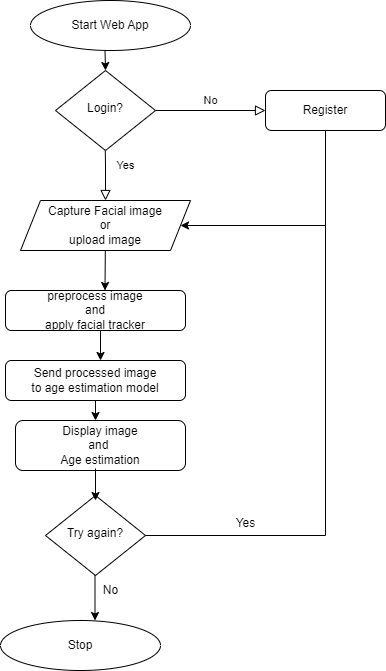

The diagram above was exported from draw.io. Its source (the exported page's mxGraphModel, read from the mxfile embedded in the PNG):
<mxGraphModel dx="880" dy="506" grid="0" gridSize="10" guides="1" tooltips="1" connect="1" arrows="1" fold="1" page="1" pageScale="1" pageWidth="827" pageHeight="1169" math="0" shadow="0">
  <root>
    <mxCell id="WIyWlLk6GJQsqaUBKTNV-0" />
    <mxCell id="WIyWlLk6GJQsqaUBKTNV-1" parent="WIyWlLk6GJQsqaUBKTNV-0" />
    <mxCell id="WIyWlLk6GJQsqaUBKTNV-3" value="Send processed image&lt;br&gt;to age estimation model" style="rounded=1;whiteSpace=wrap;html=1;fontSize=12;glass=0;strokeWidth=1;shadow=0;" parent="WIyWlLk6GJQsqaUBKTNV-1" vertex="1">
      <mxGeometry x="120" y="370" width="180" height="40" as="geometry" />
    </mxCell>
    <mxCell id="WIyWlLk6GJQsqaUBKTNV-4" value="Yes" style="rounded=0;html=1;jettySize=auto;orthogonalLoop=1;fontSize=11;endArrow=block;endFill=0;endSize=8;strokeWidth=1;shadow=0;labelBackgroundColor=none;edgeStyle=orthogonalEdgeStyle;" parent="WIyWlLk6GJQsqaUBKTNV-1" edge="1">
      <mxGeometry y="20" relative="1" as="geometry">
        <mxPoint as="offset" />
        <mxPoint x="219.5" y="140" as="sourcePoint" />
        <mxPoint x="220" y="210" as="targetPoint" />
      </mxGeometry>
    </mxCell>
    <mxCell id="WIyWlLk6GJQsqaUBKTNV-5" value="No" style="edgeStyle=orthogonalEdgeStyle;rounded=0;html=1;jettySize=auto;orthogonalLoop=1;fontSize=11;endArrow=block;endFill=0;endSize=8;strokeWidth=1;shadow=0;labelBackgroundColor=none;" parent="WIyWlLk6GJQsqaUBKTNV-1" source="WIyWlLk6GJQsqaUBKTNV-6" target="WIyWlLk6GJQsqaUBKTNV-7" edge="1">
      <mxGeometry y="10" relative="1" as="geometry">
        <mxPoint as="offset" />
      </mxGeometry>
    </mxCell>
    <mxCell id="WIyWlLk6GJQsqaUBKTNV-6" value="Login?" style="rhombus;whiteSpace=wrap;html=1;shadow=0;fontFamily=Helvetica;fontSize=12;align=center;strokeWidth=1;spacing=6;spacingTop=-4;" parent="WIyWlLk6GJQsqaUBKTNV-1" vertex="1">
      <mxGeometry x="170" y="80" width="100" height="80" as="geometry" />
    </mxCell>
    <mxCell id="WIyWlLk6GJQsqaUBKTNV-7" value="Register" style="rounded=1;whiteSpace=wrap;html=1;fontSize=12;glass=0;strokeWidth=1;shadow=0;" parent="WIyWlLk6GJQsqaUBKTNV-1" vertex="1">
      <mxGeometry x="380" y="100" width="120" height="40" as="geometry" />
    </mxCell>
    <mxCell id="WIyWlLk6GJQsqaUBKTNV-10" value="Try again?" style="rhombus;whiteSpace=wrap;html=1;shadow=0;fontFamily=Helvetica;fontSize=12;align=center;strokeWidth=1;spacing=6;spacingTop=-4;" parent="WIyWlLk6GJQsqaUBKTNV-1" vertex="1">
      <mxGeometry x="160" y="505" width="100" height="80" as="geometry" />
    </mxCell>
    <mxCell id="WIyWlLk6GJQsqaUBKTNV-11" value="Display image&lt;br&gt;and&amp;nbsp;&lt;br&gt;Age estimation" style="rounded=1;whiteSpace=wrap;html=1;fontSize=12;glass=0;strokeWidth=1;shadow=0;" parent="WIyWlLk6GJQsqaUBKTNV-1" vertex="1">
      <mxGeometry x="130" y="430" width="170" height="50" as="geometry" />
    </mxCell>
    <mxCell id="N_wM7US8S0_ONtNCCbKK-1" value="Capture Facial image&lt;br&gt;or&lt;br&gt;upload image" style="shape=parallelogram;perimeter=parallelogramPerimeter;whiteSpace=wrap;html=1;fixedSize=1;" vertex="1" parent="WIyWlLk6GJQsqaUBKTNV-1">
      <mxGeometry x="135" y="210" width="170" height="50" as="geometry" />
    </mxCell>
    <mxCell id="N_wM7US8S0_ONtNCCbKK-3" value="preprocess image&lt;br&gt;and&lt;br&gt;apply facial tracker" style="rounded=1;whiteSpace=wrap;html=1;fontSize=12;glass=0;strokeWidth=1;shadow=0;" vertex="1" parent="WIyWlLk6GJQsqaUBKTNV-1">
      <mxGeometry x="120" y="300" width="180" height="40" as="geometry" />
    </mxCell>
    <mxCell id="N_wM7US8S0_ONtNCCbKK-4" value="Start Web App" style="ellipse;whiteSpace=wrap;html=1;" vertex="1" parent="WIyWlLk6GJQsqaUBKTNV-1">
      <mxGeometry x="145" y="10" width="160" height="50" as="geometry" />
    </mxCell>
    <mxCell id="N_wM7US8S0_ONtNCCbKK-6" value="" style="endArrow=classic;html=1;rounded=0;" edge="1" parent="WIyWlLk6GJQsqaUBKTNV-1">
      <mxGeometry width="50" height="50" relative="1" as="geometry">
        <mxPoint x="219.5" y="60" as="sourcePoint" />
        <mxPoint x="220" y="80" as="targetPoint" />
      </mxGeometry>
    </mxCell>
    <mxCell id="N_wM7US8S0_ONtNCCbKK-8" value="" style="endArrow=classic;html=1;rounded=0;exitX=0.5;exitY=1;exitDx=0;exitDy=0;entryX=1;entryY=0.5;entryDx=0;entryDy=0;" edge="1" parent="WIyWlLk6GJQsqaUBKTNV-1">
      <mxGeometry width="50" height="50" relative="1" as="geometry">
        <mxPoint x="440" y="140" as="sourcePoint" />
        <mxPoint x="295" y="235" as="targetPoint" />
        <Array as="points">
          <mxPoint x="440" y="235" />
        </Array>
      </mxGeometry>
    </mxCell>
    <mxCell id="N_wM7US8S0_ONtNCCbKK-11" value="" style="endArrow=classic;html=1;rounded=0;" edge="1" parent="WIyWlLk6GJQsqaUBKTNV-1" source="N_wM7US8S0_ONtNCCbKK-1">
      <mxGeometry width="50" height="50" relative="1" as="geometry">
        <mxPoint x="220" y="270" as="sourcePoint" />
        <mxPoint x="219.5" y="300" as="targetPoint" />
      </mxGeometry>
    </mxCell>
    <mxCell id="N_wM7US8S0_ONtNCCbKK-12" value="Stop" style="ellipse;whiteSpace=wrap;html=1;" vertex="1" parent="WIyWlLk6GJQsqaUBKTNV-1">
      <mxGeometry x="115" y="630" width="160" height="50" as="geometry" />
    </mxCell>
    <mxCell id="N_wM7US8S0_ONtNCCbKK-13" value="" style="endArrow=classic;html=1;rounded=0;exitX=0.5;exitY=1;exitDx=0;exitDy=0;entryX=0.5;entryY=0;entryDx=0;entryDy=0;" edge="1" parent="WIyWlLk6GJQsqaUBKTNV-1">
      <mxGeometry width="50" height="50" relative="1" as="geometry">
        <mxPoint x="209.5" y="585" as="sourcePoint" />
        <mxPoint x="209.5" y="630" as="targetPoint" />
      </mxGeometry>
    </mxCell>
    <mxCell id="N_wM7US8S0_ONtNCCbKK-15" value="" style="endArrow=none;html=1;rounded=0;exitX=1;exitY=0.5;exitDx=0;exitDy=0;" edge="1" parent="WIyWlLk6GJQsqaUBKTNV-1" source="WIyWlLk6GJQsqaUBKTNV-10">
      <mxGeometry width="50" height="50" relative="1" as="geometry">
        <mxPoint x="300" y="540" as="sourcePoint" />
        <mxPoint x="440" y="230" as="targetPoint" />
        <Array as="points">
          <mxPoint x="440" y="545" />
        </Array>
      </mxGeometry>
    </mxCell>
    <mxCell id="N_wM7US8S0_ONtNCCbKK-16" value="Yes" style="text;html=1;align=center;verticalAlign=middle;resizable=0;points=[];autosize=1;strokeColor=none;fillColor=none;" vertex="1" parent="WIyWlLk6GJQsqaUBKTNV-1">
      <mxGeometry x="340" y="518" width="40" height="30" as="geometry" />
    </mxCell>
    <mxCell id="N_wM7US8S0_ONtNCCbKK-17" value="No" style="text;html=1;align=center;verticalAlign=middle;resizable=0;points=[];autosize=1;strokeColor=none;fillColor=none;" vertex="1" parent="WIyWlLk6GJQsqaUBKTNV-1">
      <mxGeometry x="205" y="585" width="40" height="30" as="geometry" />
    </mxCell>
    <mxCell id="N_wM7US8S0_ONtNCCbKK-18" value="" style="endArrow=classic;html=1;rounded=0;" edge="1" parent="WIyWlLk6GJQsqaUBKTNV-1">
      <mxGeometry width="50" height="50" relative="1" as="geometry">
        <mxPoint x="215" y="340" as="sourcePoint" />
        <mxPoint x="215" y="370" as="targetPoint" />
      </mxGeometry>
    </mxCell>
    <mxCell id="N_wM7US8S0_ONtNCCbKK-19" value="" style="endArrow=classic;html=1;rounded=0;" edge="1" parent="WIyWlLk6GJQsqaUBKTNV-1">
      <mxGeometry width="50" height="50" relative="1" as="geometry">
        <mxPoint x="210" y="410" as="sourcePoint" />
        <mxPoint x="210" y="430" as="targetPoint" />
      </mxGeometry>
    </mxCell>
    <mxCell id="N_wM7US8S0_ONtNCCbKK-20" value="" style="endArrow=classic;html=1;rounded=0;" edge="1" parent="WIyWlLk6GJQsqaUBKTNV-1">
      <mxGeometry width="50" height="50" relative="1" as="geometry">
        <mxPoint x="210" y="478" as="sourcePoint" />
        <mxPoint x="210" y="510" as="targetPoint" />
      </mxGeometry>
    </mxCell>
  </root>
</mxGraphModel>